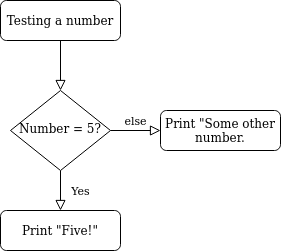

The diagram above was exported from draw.io. Its source (the exported page's mxGraphModel, read from the mxfile embedded in the PNG):
<mxGraphModel dx="363" dy="295" grid="1" gridSize="10" guides="1" tooltips="1" connect="1" arrows="1" fold="1" page="1" pageScale="1" pageWidth="827" pageHeight="1169" math="0" shadow="0">
  <root>
    <mxCell id="WIyWlLk6GJQsqaUBKTNV-0" />
    <mxCell id="WIyWlLk6GJQsqaUBKTNV-1" parent="WIyWlLk6GJQsqaUBKTNV-0" />
    <mxCell id="WIyWlLk6GJQsqaUBKTNV-2" value="" style="rounded=0;html=1;jettySize=auto;orthogonalLoop=1;fontSize=11;endArrow=block;endFill=0;endSize=8;strokeWidth=1;shadow=0;labelBackgroundColor=none;edgeStyle=orthogonalEdgeStyle;" parent="WIyWlLk6GJQsqaUBKTNV-1" source="WIyWlLk6GJQsqaUBKTNV-3" target="WIyWlLk6GJQsqaUBKTNV-6" edge="1">
      <mxGeometry relative="1" as="geometry" />
    </mxCell>
    <mxCell id="WIyWlLk6GJQsqaUBKTNV-3" value="Testing a number" style="rounded=1;whiteSpace=wrap;html=1;fontSize=12;glass=0;strokeWidth=1;shadow=0;" parent="WIyWlLk6GJQsqaUBKTNV-1" vertex="1">
      <mxGeometry x="160" y="80" width="120" height="40" as="geometry" />
    </mxCell>
    <mxCell id="WIyWlLk6GJQsqaUBKTNV-4" value="Yes" style="rounded=0;html=1;jettySize=auto;orthogonalLoop=1;fontSize=11;endArrow=block;endFill=0;endSize=8;strokeWidth=1;shadow=0;labelBackgroundColor=none;edgeStyle=orthogonalEdgeStyle;" parent="WIyWlLk6GJQsqaUBKTNV-1" source="WIyWlLk6GJQsqaUBKTNV-6" edge="1">
      <mxGeometry y="20" relative="1" as="geometry">
        <mxPoint as="offset" />
        <mxPoint x="220" y="290" as="targetPoint" />
      </mxGeometry>
    </mxCell>
    <mxCell id="WIyWlLk6GJQsqaUBKTNV-5" value="else" style="edgeStyle=orthogonalEdgeStyle;rounded=0;html=1;jettySize=auto;orthogonalLoop=1;fontSize=11;endArrow=block;endFill=0;endSize=8;strokeWidth=1;shadow=0;labelBackgroundColor=none;" parent="WIyWlLk6GJQsqaUBKTNV-1" source="WIyWlLk6GJQsqaUBKTNV-6" target="WIyWlLk6GJQsqaUBKTNV-7" edge="1">
      <mxGeometry y="10" relative="1" as="geometry">
        <mxPoint as="offset" />
      </mxGeometry>
    </mxCell>
    <mxCell id="WIyWlLk6GJQsqaUBKTNV-6" value="Number = 5?" style="rhombus;whiteSpace=wrap;html=1;shadow=0;fontFamily=Helvetica;fontSize=12;align=center;strokeWidth=1;spacing=6;spacingTop=-4;" parent="WIyWlLk6GJQsqaUBKTNV-1" vertex="1">
      <mxGeometry x="170" y="170" width="100" height="80" as="geometry" />
    </mxCell>
    <mxCell id="WIyWlLk6GJQsqaUBKTNV-7" value="Print &quot;Some other number." style="rounded=1;whiteSpace=wrap;html=1;fontSize=12;glass=0;strokeWidth=1;shadow=0;" parent="WIyWlLk6GJQsqaUBKTNV-1" vertex="1">
      <mxGeometry x="320" y="190" width="120" height="40" as="geometry" />
    </mxCell>
    <mxCell id="WIyWlLk6GJQsqaUBKTNV-11" value="Print &quot;Five!&quot;" style="rounded=1;whiteSpace=wrap;html=1;fontSize=12;glass=0;strokeWidth=1;shadow=0;" parent="WIyWlLk6GJQsqaUBKTNV-1" vertex="1">
      <mxGeometry x="160" y="290" width="120" height="40" as="geometry" />
    </mxCell>
  </root>
</mxGraphModel>